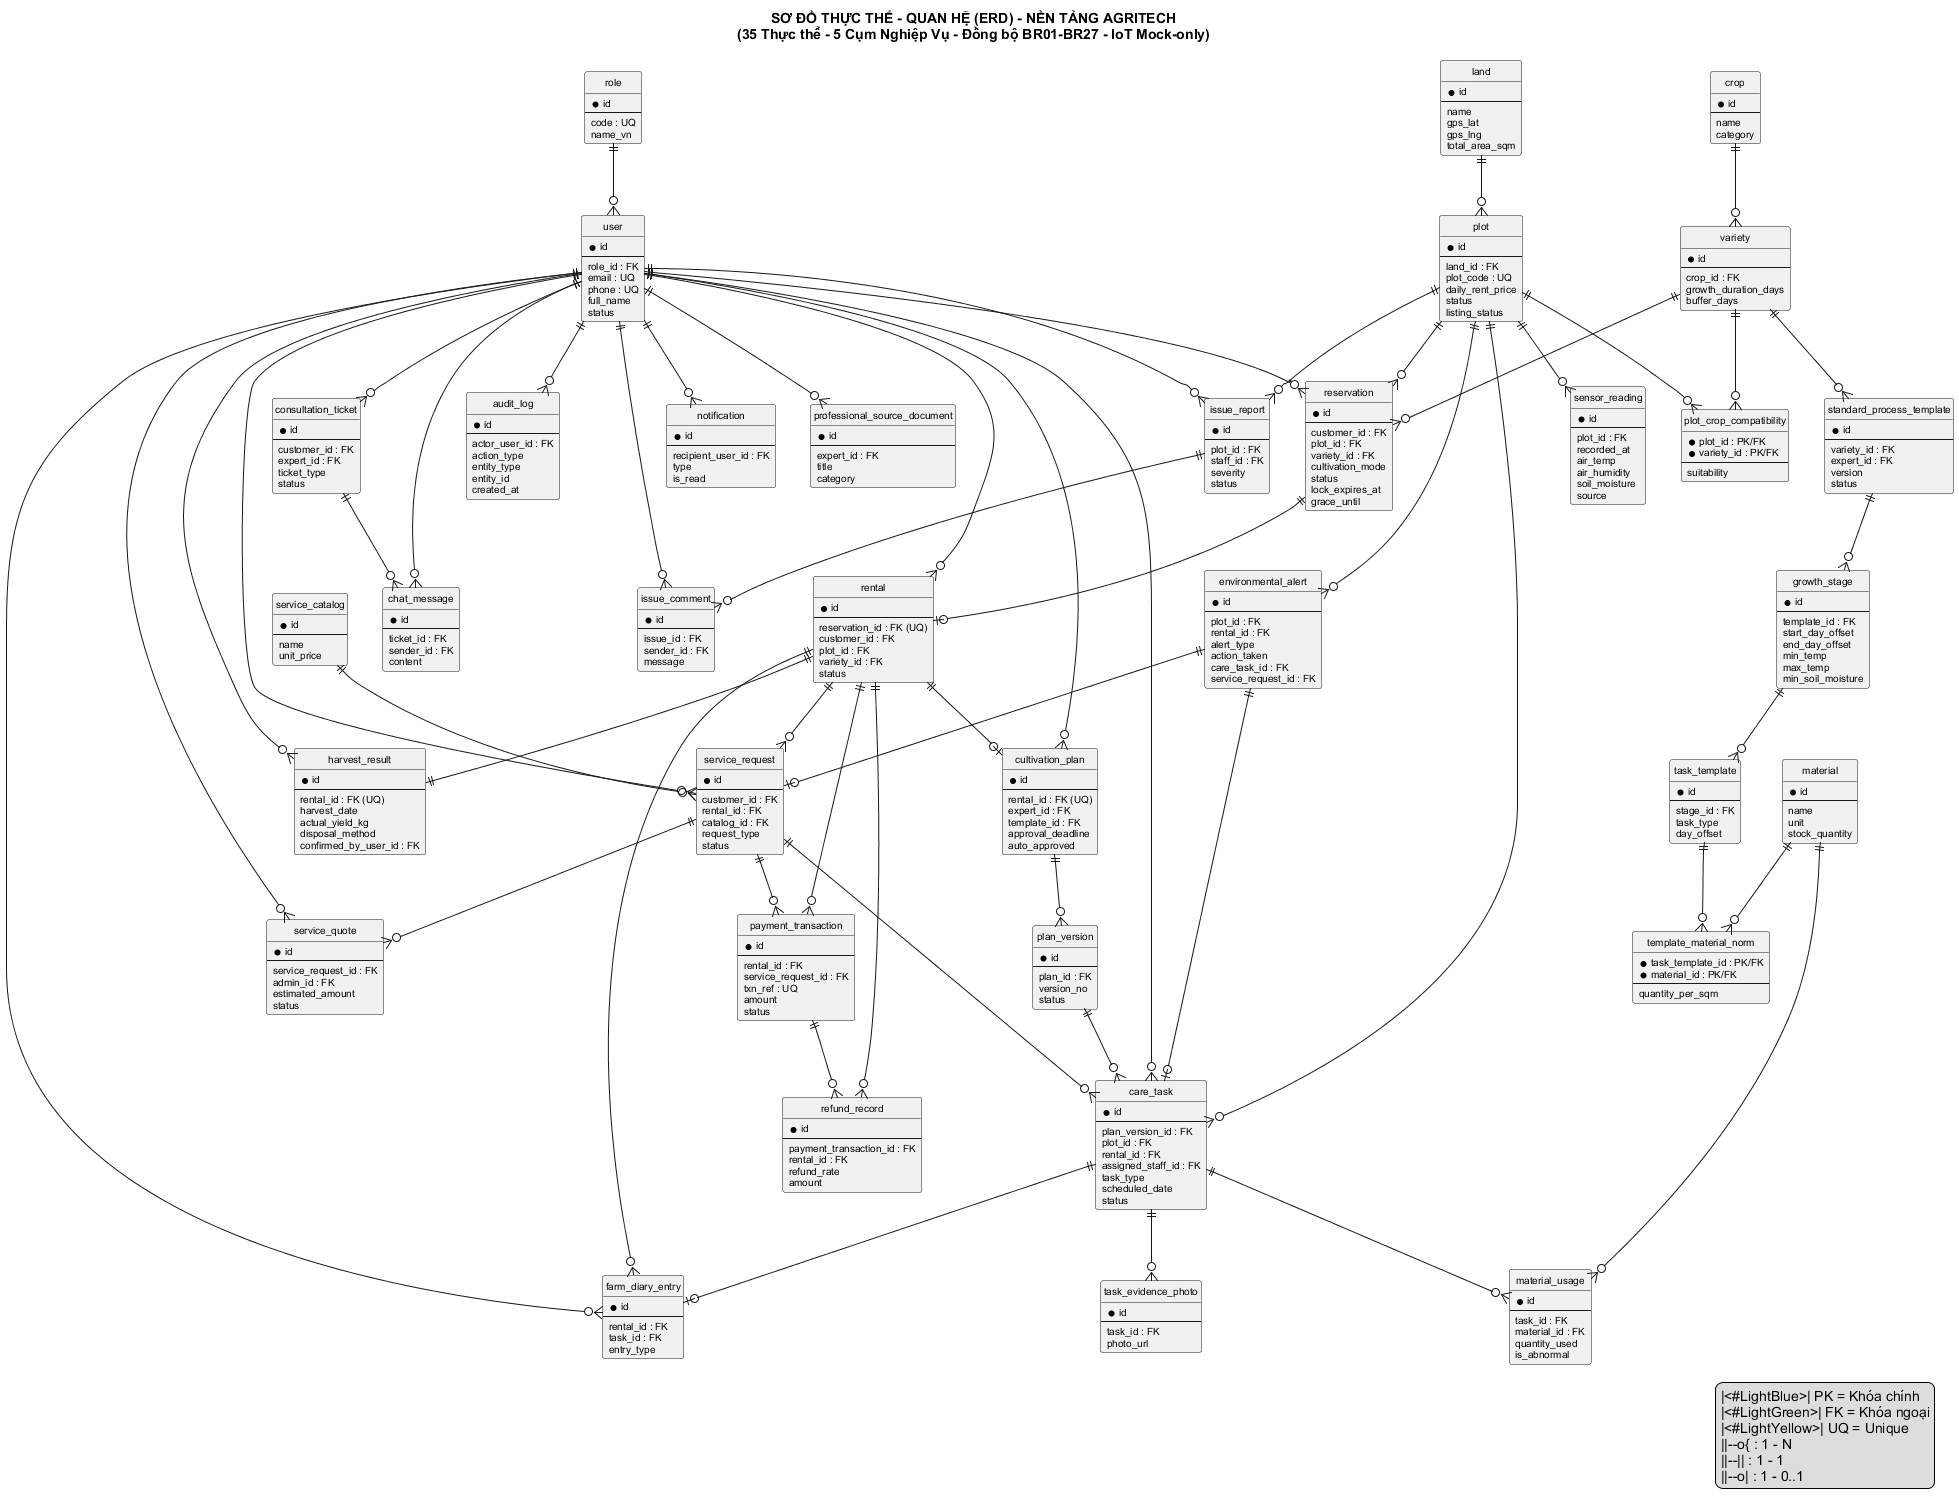

The diagram above was rendered by PlantUML. Its source (embedded in the PNG):
@startuml 07_ERD_Conceptual
' =========================================================
' ERD KHÁI NIỆM - NỀN TẢNG THUÊ PLOT & GIÁM SÁT CANH TÁC AGRITECH
' ISP392 - Đồng bộ research-proposal.md v2.1 (BR01-BR27)
' Nguồn: docs/database/entity-spec.md v1.0
' =========================================================
skinparam shadowing false
skinparam defaultFontName "Arial"
skinparam defaultFontSize 10
skinparam classFontSize 10
skinparam packageStyle rectangle
title SƠ ĐỒ THỰC THỂ - QUAN HỆ (ERD) - NỀN TẢNG AGRITECH\n(35 Thực thể - 5 Cụm Nghiệp Vụ - Đồng bộ BR01-BR27 - IoT Mock-only)
hide circle
hide empty methods

' ==== CỤM A: ĐỊNH DANH & TRUY CẬP ====
entity "role" as role {
  * id
  --
  code : UQ
  name_vn
}
entity "user" as user {
  * id
  --
  role_id : FK
  email : UQ
  phone : UQ
  full_name
  status
}
entity "audit_log" as audit_log {
  * id
  --
  actor_user_id : FK
  action_type
  entity_type
  entity_id
  created_at
}

' ==== CỤM B: TÀI NGUYÊN & TRI THỨC ====
entity "land" as land {
  * id
  --
  name
  gps_lat
  gps_lng
  total_area_sqm
}
entity "plot" as plot {
  * id
  --
  land_id : FK
  plot_code : UQ
  daily_rent_price
  status
  listing_status
}
entity "crop" as crop {
  * id
  --
  name
  category
}
entity "variety" as variety {
  * id
  --
  crop_id : FK
  growth_duration_days
  buffer_days
}
entity "plot_crop_compatibility" as plot_crop_compatibility {
  * plot_id : PK/FK
  * variety_id : PK/FK
  --
  suitability
}
entity "standard_process_template" as standard_process_template {
  * id
  --
  variety_id : FK
  expert_id : FK
  version
  status
}
entity "growth_stage" as growth_stage {
  * id
  --
  template_id : FK
  start_day_offset
  end_day_offset
  min_temp
  max_temp
  min_soil_moisture
}
entity "task_template" as task_template {
  * id
  --
  stage_id : FK
  task_type
  day_offset
}
entity "template_material_norm" as template_material_norm {
  * task_template_id : PK/FK
  * material_id : PK/FK
  --
  quantity_per_sqm
}
entity "material" as material {
  * id
  --
  name
  unit
  stock_quantity
}
entity "professional_source_document" as professional_source_document {
  * id
  --
  expert_id : FK
  title
  category
}

' ==== CỤM C: GIAO DỊCH THUÊ & DỊCH VỤ ====
entity "reservation" as reservation {
  * id
  --
  customer_id : FK
  plot_id : FK
  variety_id : FK
  cultivation_mode
  status
  lock_expires_at
  grace_until
}
entity "rental" as rental {
  * id
  --
  reservation_id : FK (UQ)
  customer_id : FK
  plot_id : FK
  variety_id : FK
  status
}
entity "payment_transaction" as payment_transaction {
  * id
  --
  rental_id : FK
  service_request_id : FK
  txn_ref : UQ
  amount
  status
}
entity "refund_record" as refund_record {
  * id
  --
  payment_transaction_id : FK
  rental_id : FK
  refund_rate
  amount
}
entity "service_catalog" as service_catalog {
  * id
  --
  name
  unit_price
}
entity "service_request" as service_request {
  * id
  --
  customer_id : FK
  rental_id : FK
  catalog_id : FK
  request_type
  status
}
entity "service_quote" as service_quote {
  * id
  --
  service_request_id : FK
  admin_id : FK
  estimated_amount
  status
}

' ==== CỤM D: KẾ HOẠCH & HIỆN TRƯỜNG ====
entity "cultivation_plan" as cultivation_plan {
  * id
  --
  rental_id : FK (UQ)
  expert_id : FK
  template_id : FK
  approval_deadline
  auto_approved
}
entity "plan_version" as plan_version {
  * id
  --
  plan_id : FK
  version_no
  status
}
entity "care_task" as care_task {
  * id
  --
  plan_version_id : FK
  plot_id : FK
  rental_id : FK
  assigned_staff_id : FK
  task_type
  scheduled_date
  status
}
entity "task_evidence_photo" as task_evidence_photo {
  * id
  --
  task_id : FK
  photo_url
}
entity "material_usage" as material_usage {
  * id
  --
  task_id : FK
  material_id : FK
  quantity_used
  is_abnormal
}
entity "issue_report" as issue_report {
  * id
  --
  plot_id : FK
  staff_id : FK
  severity
  status
}
entity "issue_comment" as issue_comment {
  * id
  --
  issue_id : FK
  sender_id : FK
  message
}

' ==== CỤM E: GIÁM SÁT, HỖ TRỢ & KẾT THÚC ====
entity "consultation_ticket" as consultation_ticket {
  * id
  --
  customer_id : FK
  expert_id : FK
  ticket_type
  status
}
entity "chat_message" as chat_message {
  * id
  --
  ticket_id : FK
  sender_id : FK
  content
}
entity "sensor_reading" as sensor_reading {
  * id
  --
  plot_id : FK
  recorded_at
  air_temp
  air_humidity
  soil_moisture
  source
}
entity "environmental_alert" as environmental_alert {
  * id
  --
  plot_id : FK
  rental_id : FK
  alert_type
  action_taken
  care_task_id : FK
  service_request_id : FK
}
entity "farm_diary_entry" as farm_diary_entry {
  * id
  --
  rental_id : FK
  task_id : FK
  entry_type
}
entity "harvest_result" as harvest_result {
  * id
  --
  rental_id : FK (UQ)
  harvest_date
  actual_yield_kg
  disposal_method
  confirmed_by_user_id : FK
}
entity "notification" as notification {
  * id
  --
  recipient_user_id : FK
  type
  is_read
}

' ================= QUAN HỆ =================
role ||--o{ user
user ||--o{ audit_log
land ||--o{ plot
crop ||--o{ variety
plot ||--o{ plot_crop_compatibility
variety ||--o{ plot_crop_compatibility
variety ||--o{ standard_process_template
standard_process_template ||--o{ growth_stage
growth_stage ||--o{ task_template
task_template ||--o{ template_material_norm
material ||--o{ template_material_norm
user ||--o{ professional_source_document
user ||--o{ reservation
plot ||--o{ reservation
variety ||--o{ reservation
reservation ||--o| rental
rental ||--o{ payment_transaction
payment_transaction ||--o{ refund_record
rental ||--o{ refund_record
service_catalog ||--o{ service_request
rental ||--o{ service_request
user ||--o{ service_request
service_request ||--o{ service_quote
user ||--o{ service_quote
service_request ||--o{ payment_transaction
rental ||--o| cultivation_plan
user ||--o{ cultivation_plan
cultivation_plan ||--o{ plan_version
plan_version ||--o{ care_task
user ||--o{ care_task
plot ||--o{ care_task
care_task ||--o{ task_evidence_photo
care_task ||--o{ material_usage
material ||--o{ material_usage
service_request ||--o{ care_task
plot ||--o{ issue_report
user ||--o{ issue_report
issue_report ||--o{ issue_comment
user ||--o{ issue_comment
user ||--o{ consultation_ticket
consultation_ticket ||--o{ chat_message
user ||--o{ chat_message
plot ||--o{ sensor_reading
plot ||--o{ environmental_alert
environmental_alert ||--o| care_task
environmental_alert ||--o| service_request
rental ||--o{ farm_diary_entry
care_task ||--o| farm_diary_entry
user ||--o{ farm_diary_entry
rental ||--|| harvest_result
user ||--o{ harvest_result
user ||--o{ notification
user ||--o{ rental

legend bottom right
  |<#LightBlue>| PK = Khóa chính
  |<#LightGreen>| FK = Khóa ngoại
  |<#LightYellow>| UQ = Unique
  ||--o{ : 1 - N
  ||--|| : 1 - 1
  ||--o| : 1 - 0..1
endlegend
@enduml